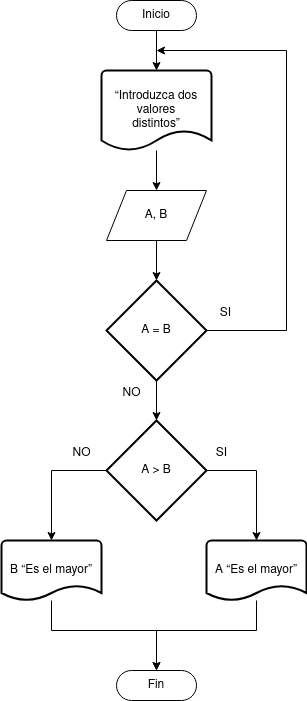

The diagram above was exported from draw.io. Its source (the exported page's mxGraphModel, read from the mxfile embedded in the PNG):
<mxGraphModel dx="1434" dy="795" grid="1" gridSize="10" guides="1" tooltips="1" connect="1" arrows="1" fold="1" page="1" pageScale="1" pageWidth="827" pageHeight="1169" math="0" shadow="0">
  <root>
    <mxCell id="0" />
    <mxCell id="1" parent="0" />
    <mxCell id="QxHTMWVWKg7Yof1Pjfv5-4" style="edgeStyle=orthogonalEdgeStyle;rounded=0;orthogonalLoop=1;jettySize=auto;html=1;exitX=0.5;exitY=0.5;exitDx=0;exitDy=15;exitPerimeter=0;entryX=0.5;entryY=0;entryDx=0;entryDy=0;entryPerimeter=0;" edge="1" parent="1" source="QxHTMWVWKg7Yof1Pjfv5-1" target="QxHTMWVWKg7Yof1Pjfv5-2">
      <mxGeometry relative="1" as="geometry" />
    </mxCell>
    <mxCell id="QxHTMWVWKg7Yof1Pjfv5-1" value="Inicio" style="html=1;dashed=0;whiteSpace=wrap;shape=mxgraph.dfd.start" vertex="1" parent="1">
      <mxGeometry x="165" y="30" width="80" height="30" as="geometry" />
    </mxCell>
    <mxCell id="QxHTMWVWKg7Yof1Pjfv5-5" value="" style="edgeStyle=orthogonalEdgeStyle;rounded=0;orthogonalLoop=1;jettySize=auto;html=1;" edge="1" parent="1" source="QxHTMWVWKg7Yof1Pjfv5-2" target="QxHTMWVWKg7Yof1Pjfv5-3">
      <mxGeometry relative="1" as="geometry" />
    </mxCell>
    <mxCell id="QxHTMWVWKg7Yof1Pjfv5-2" value="“Introduzca dos&#10;valores&#10;distintos”" style="strokeWidth=2;html=1;shape=mxgraph.flowchart.document2;whiteSpace=wrap;size=0.25;" vertex="1" parent="1">
      <mxGeometry x="150" y="100" width="110" height="80" as="geometry" />
    </mxCell>
    <mxCell id="QxHTMWVWKg7Yof1Pjfv5-7" style="edgeStyle=orthogonalEdgeStyle;rounded=0;orthogonalLoop=1;jettySize=auto;html=1;exitX=0.5;exitY=1;exitDx=0;exitDy=0;entryX=0.5;entryY=0;entryDx=0;entryDy=0;entryPerimeter=0;" edge="1" parent="1" source="QxHTMWVWKg7Yof1Pjfv5-3" target="QxHTMWVWKg7Yof1Pjfv5-6">
      <mxGeometry relative="1" as="geometry" />
    </mxCell>
    <mxCell id="QxHTMWVWKg7Yof1Pjfv5-3" value="A, B" style="shape=parallelogram;perimeter=parallelogramPerimeter;whiteSpace=wrap;html=1;dashed=0;" vertex="1" parent="1">
      <mxGeometry x="155" y="220" width="100" height="50" as="geometry" />
    </mxCell>
    <mxCell id="QxHTMWVWKg7Yof1Pjfv5-8" style="edgeStyle=orthogonalEdgeStyle;rounded=0;orthogonalLoop=1;jettySize=auto;html=1;exitX=1;exitY=0.5;exitDx=0;exitDy=0;exitPerimeter=0;" edge="1" parent="1" source="QxHTMWVWKg7Yof1Pjfv5-6">
      <mxGeometry relative="1" as="geometry">
        <mxPoint x="205" y="80" as="targetPoint" />
        <Array as="points">
          <mxPoint x="335" y="360" />
          <mxPoint x="335" y="80" />
        </Array>
      </mxGeometry>
    </mxCell>
    <mxCell id="QxHTMWVWKg7Yof1Pjfv5-13" style="edgeStyle=orthogonalEdgeStyle;rounded=0;orthogonalLoop=1;jettySize=auto;html=1;exitX=0.5;exitY=1;exitDx=0;exitDy=0;exitPerimeter=0;entryX=0.5;entryY=0;entryDx=0;entryDy=0;entryPerimeter=0;" edge="1" parent="1" source="QxHTMWVWKg7Yof1Pjfv5-6" target="QxHTMWVWKg7Yof1Pjfv5-9">
      <mxGeometry relative="1" as="geometry" />
    </mxCell>
    <mxCell id="QxHTMWVWKg7Yof1Pjfv5-6" value="A = B" style="strokeWidth=2;html=1;shape=mxgraph.flowchart.decision;whiteSpace=wrap;" vertex="1" parent="1">
      <mxGeometry x="155" y="310" width="100" height="100" as="geometry" />
    </mxCell>
    <mxCell id="QxHTMWVWKg7Yof1Pjfv5-14" style="edgeStyle=orthogonalEdgeStyle;rounded=0;orthogonalLoop=1;jettySize=auto;html=1;exitX=0;exitY=0.5;exitDx=0;exitDy=0;exitPerimeter=0;entryX=0.5;entryY=0;entryDx=0;entryDy=0;entryPerimeter=0;" edge="1" parent="1" source="QxHTMWVWKg7Yof1Pjfv5-9" target="QxHTMWVWKg7Yof1Pjfv5-10">
      <mxGeometry relative="1" as="geometry" />
    </mxCell>
    <mxCell id="QxHTMWVWKg7Yof1Pjfv5-15" style="edgeStyle=orthogonalEdgeStyle;rounded=0;orthogonalLoop=1;jettySize=auto;html=1;exitX=1;exitY=0.5;exitDx=0;exitDy=0;exitPerimeter=0;entryX=0.5;entryY=0;entryDx=0;entryDy=0;entryPerimeter=0;" edge="1" parent="1" source="QxHTMWVWKg7Yof1Pjfv5-9" target="QxHTMWVWKg7Yof1Pjfv5-11">
      <mxGeometry relative="1" as="geometry" />
    </mxCell>
    <mxCell id="QxHTMWVWKg7Yof1Pjfv5-9" value="A &amp;gt; B" style="strokeWidth=2;html=1;shape=mxgraph.flowchart.decision;whiteSpace=wrap;" vertex="1" parent="1">
      <mxGeometry x="155" y="450" width="100" height="100" as="geometry" />
    </mxCell>
    <mxCell id="QxHTMWVWKg7Yof1Pjfv5-19" value="" style="edgeStyle=orthogonalEdgeStyle;rounded=0;orthogonalLoop=1;jettySize=auto;html=1;entryX=0.5;entryY=0.5;entryDx=0;entryDy=-15;entryPerimeter=0;" edge="1" parent="1" source="QxHTMWVWKg7Yof1Pjfv5-10" target="QxHTMWVWKg7Yof1Pjfv5-12">
      <mxGeometry relative="1" as="geometry">
        <Array as="points">
          <mxPoint x="100" y="660" />
          <mxPoint x="205" y="660" />
        </Array>
      </mxGeometry>
    </mxCell>
    <mxCell id="QxHTMWVWKg7Yof1Pjfv5-10" value="B “Es el mayor”" style="strokeWidth=2;html=1;shape=mxgraph.flowchart.document2;whiteSpace=wrap;size=0.25;" vertex="1" parent="1">
      <mxGeometry x="50" y="570" width="100" height="60" as="geometry" />
    </mxCell>
    <mxCell id="QxHTMWVWKg7Yof1Pjfv5-17" value="" style="edgeStyle=orthogonalEdgeStyle;rounded=0;orthogonalLoop=1;jettySize=auto;html=1;entryX=0.5;entryY=0.5;entryDx=0;entryDy=-15;entryPerimeter=0;" edge="1" parent="1" source="QxHTMWVWKg7Yof1Pjfv5-11" target="QxHTMWVWKg7Yof1Pjfv5-12">
      <mxGeometry relative="1" as="geometry">
        <Array as="points">
          <mxPoint x="305" y="660" />
          <mxPoint x="205" y="660" />
        </Array>
      </mxGeometry>
    </mxCell>
    <mxCell id="QxHTMWVWKg7Yof1Pjfv5-11" value="A “Es el mayor”" style="strokeWidth=2;html=1;shape=mxgraph.flowchart.document2;whiteSpace=wrap;size=0.25;" vertex="1" parent="1">
      <mxGeometry x="255" y="570" width="100" height="60" as="geometry" />
    </mxCell>
    <mxCell id="QxHTMWVWKg7Yof1Pjfv5-12" value="Fin" style="html=1;dashed=0;whiteSpace=wrap;shape=mxgraph.dfd.start" vertex="1" parent="1">
      <mxGeometry x="165" y="700" width="80" height="30" as="geometry" />
    </mxCell>
    <mxCell id="QxHTMWVWKg7Yof1Pjfv5-20" value="NO" style="text;html=1;align=center;verticalAlign=middle;resizable=0;points=[];autosize=1;strokeColor=none;fillColor=none;" vertex="1" parent="1">
      <mxGeometry x="160" y="408" width="40" height="30" as="geometry" />
    </mxCell>
    <mxCell id="QxHTMWVWKg7Yof1Pjfv5-21" value="SI" style="text;html=1;align=center;verticalAlign=middle;resizable=0;points=[];autosize=1;strokeColor=none;fillColor=none;" vertex="1" parent="1">
      <mxGeometry x="259" y="328" width="30" height="30" as="geometry" />
    </mxCell>
    <mxCell id="QxHTMWVWKg7Yof1Pjfv5-22" value="NO" style="text;html=1;align=center;verticalAlign=middle;resizable=0;points=[];autosize=1;strokeColor=none;fillColor=none;" vertex="1" parent="1">
      <mxGeometry x="110" y="468" width="40" height="30" as="geometry" />
    </mxCell>
    <mxCell id="QxHTMWVWKg7Yof1Pjfv5-23" value="SI" style="text;html=1;align=center;verticalAlign=middle;resizable=0;points=[];autosize=1;strokeColor=none;fillColor=none;" vertex="1" parent="1">
      <mxGeometry x="255" y="468" width="30" height="30" as="geometry" />
    </mxCell>
  </root>
</mxGraphModel>